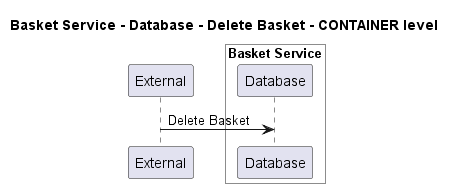

The diagram above was rendered by PlantUML. Its source (embedded in the PNG):
@startuml
!pragma layout smetana

title Basket Service - Database - Delete Basket - CONTAINER level

participant "External" as C4InterFlow.SoftwareSystems.ExternalSystem

box "Basket Service" #White
    participant "Database" as ECommercePlatform.SoftwareSystems.BasketService.Containers.Database
end box


C4InterFlow.SoftwareSystems.ExternalSystem -> ECommercePlatform.SoftwareSystems.BasketService.Containers.Database : Delete Basket


@enduml